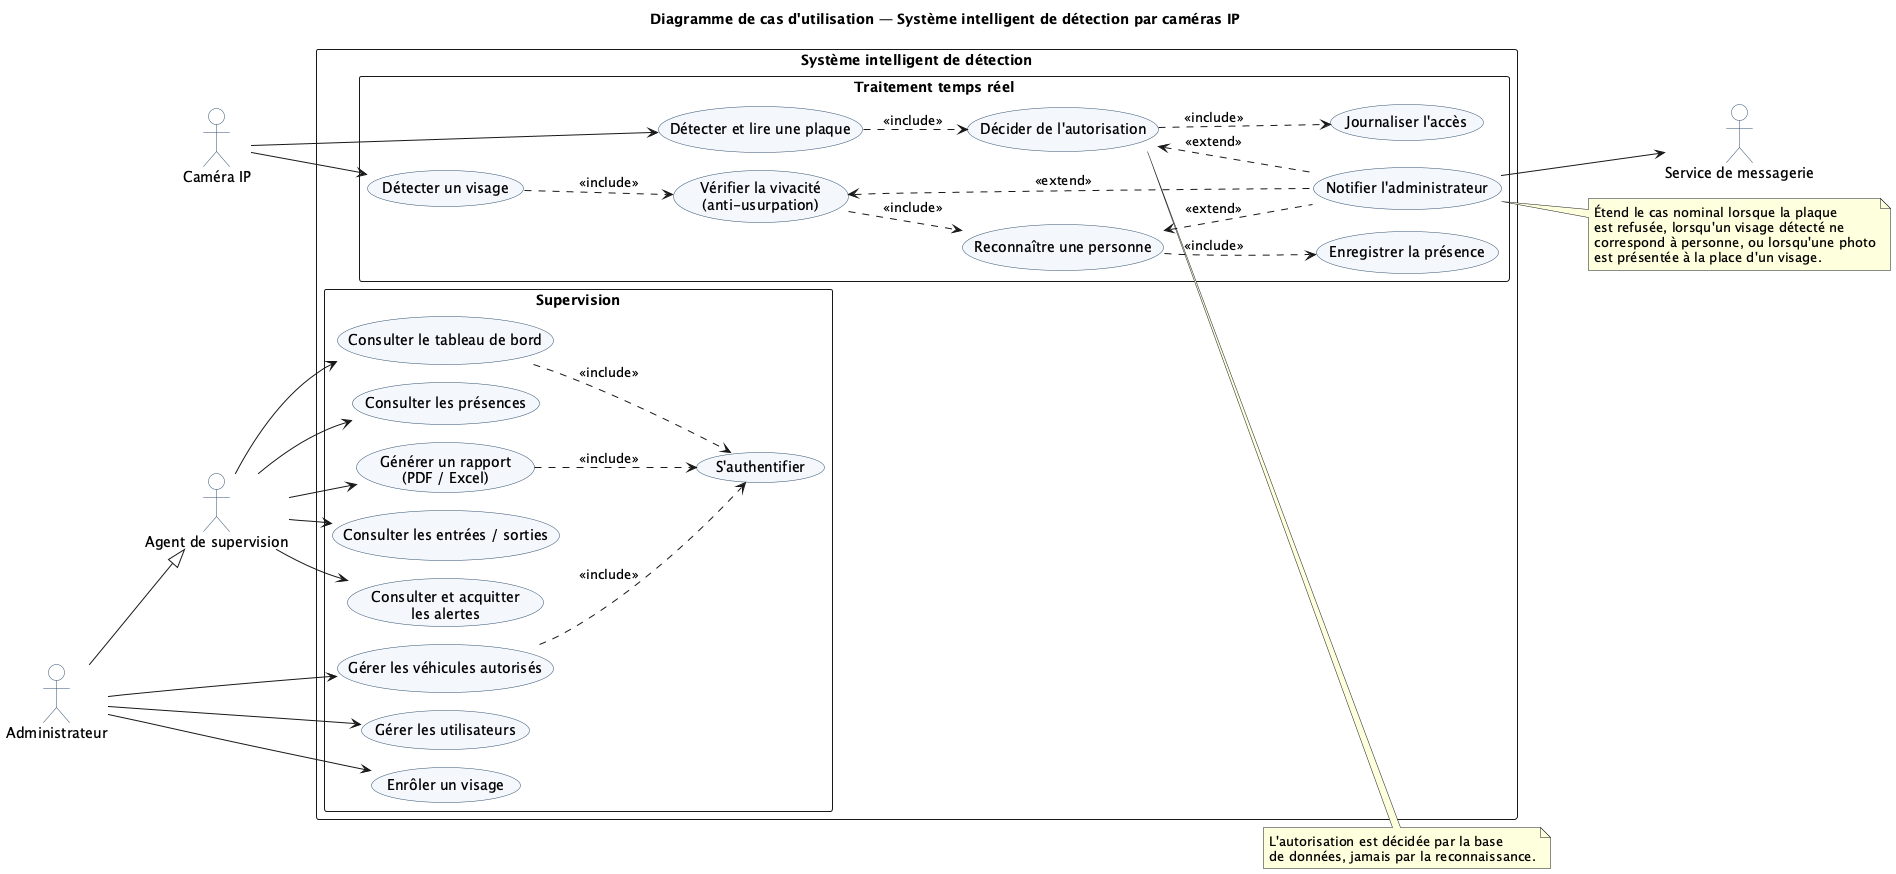

The diagram above was rendered by PlantUML. Its source (embedded in the PNG):
@startuml cas-utilisation
!pragma layout smetana
title Diagramme de cas d'utilisation — Système intelligent de détection par caméras IP

skinparam backgroundColor #FFFFFF
skinparam shadowing false
skinparam packageStyle rectangle
skinparam usecase {
  BackgroundColor #F4F7FB
  BorderColor #2F4F6F
}
skinparam actor {
  BackgroundColor #FFFFFF
  BorderColor #2F4F6F
}
left to right direction

actor "Agent de supervision" as Agent
actor "Administrateur" as Admin
actor "Caméra IP" as Cam
actor "Service de messagerie" as Mail

Admin --|> Agent

rectangle "Système intelligent de détection" {

  package "Traitement temps réel" {
    usecase "Détecter un visage" as UC11
    usecase "Vérifier la vivacité\n(anti-usurpation)" as UC18
    usecase "Reconnaître une personne" as UC12
    usecase "Enregistrer la présence" as UC13
    usecase "Détecter et lire une plaque" as UC14
    usecase "Décider de l'autorisation" as UC15
    usecase "Journaliser l'accès" as UC16
    usecase "Notifier l'administrateur" as UC17
  }

  package "Supervision" {
    usecase "S'authentifier" as UC0
    usecase "Consulter le tableau de bord" as UC1
    usecase "Consulter les présences" as UC2
    usecase "Générer un rapport\n(PDF / Excel)" as UC3
    usecase "Consulter les entrées / sorties" as UC4
    usecase "Consulter et acquitter\nles alertes" as UC5
    usecase "Gérer les véhicules autorisés" as UC7
    usecase "Gérer les utilisateurs" as UC8
    usecase "Enrôler un visage" as UC9
  }
}

Cam --> UC11
Cam --> UC14

UC11 ..> UC18 : <<include>>
UC18 ..> UC12 : <<include>>
UC18 <.. UC17 : <<extend>>
UC12 ..> UC13 : <<include>>
UC12 <.. UC17 : <<extend>>

UC14 ..> UC15 : <<include>>
UC15 ..> UC16 : <<include>>
UC15 <.. UC17 : <<extend>>

UC17 --> Mail

Agent --> UC1
Agent --> UC2
Agent --> UC3
Agent --> UC4
Agent --> UC5
Admin --> UC7
Admin --> UC8
Admin --> UC9

UC1 ..> UC0 : <<include>>
UC3 ..> UC0 : <<include>>
UC7 ..> UC0 : <<include>>

note right of UC17
  Étend le cas nominal lorsque la plaque
  est refusée, lorsqu'un visage détecté ne
  correspond à personne, ou lorsqu'une photo
  est présentée à la place d'un visage.
end note

note right of UC15
  L'autorisation est décidée par la base
  de données, jamais par la reconnaissance.
end note

@enduml